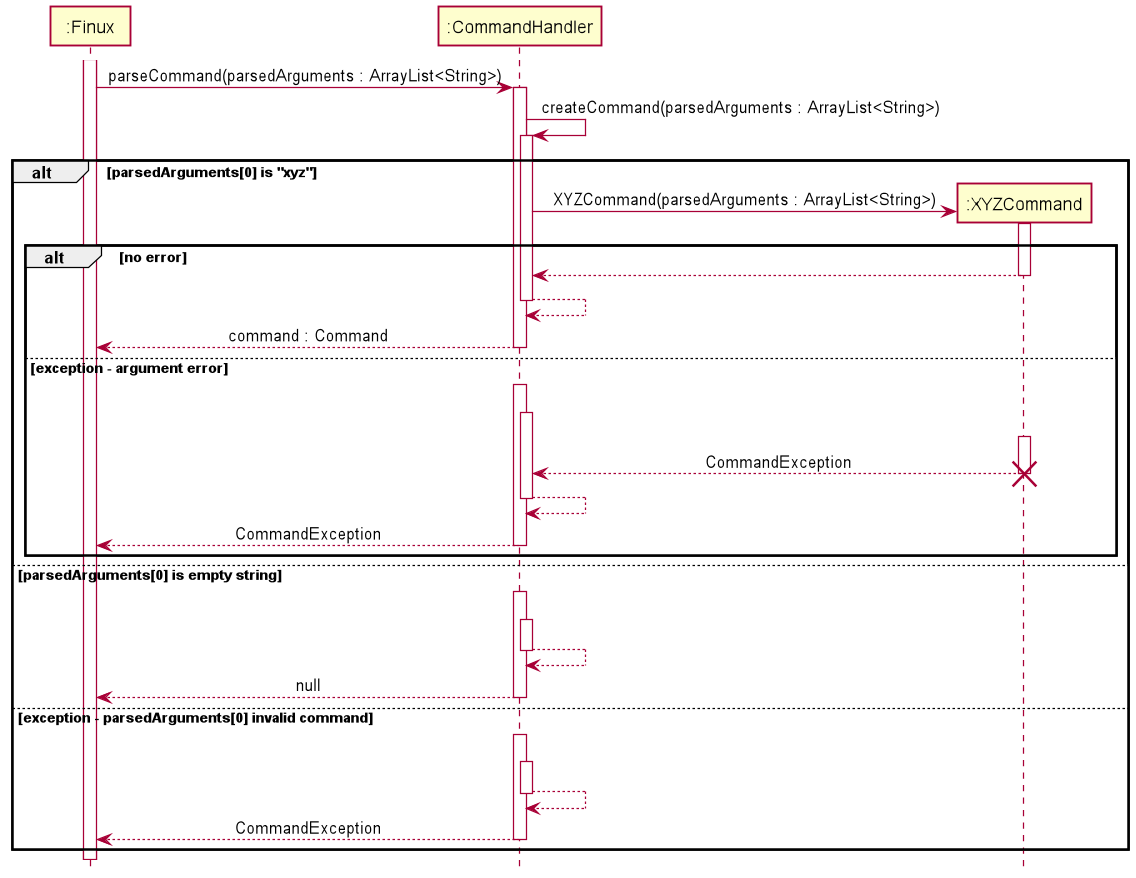

The diagram above was rendered by PlantUML. Its source (embedded in the PNG):
@startuml
!include style.puml

Participant ":Finux" as Finux
Participant ":CommandHandler" as CommandHandler
Participant ":XYZCommand" as XYZCommand

activate Finux
Finux -> CommandHandler : parseCommand(parsedArguments : ArrayList<String>)
activate CommandHandler
CommandHandler -> CommandHandler :createCommand(parsedArguments : ArrayList<String>)
activate CommandHandler
alt parsedArguments[0] is "xyz"
    create XYZCommand
    CommandHandler -> XYZCommand : XYZCommand(parsedArguments : ArrayList<String>)
    activate XYZCommand
    alt no error
    XYZCommand --> CommandHandler
    deactivate XYZCommand
    CommandHandler --> CommandHandler
    deactivate CommandHandler
    CommandHandler --> Finux : command : Command
    deactivate CommandHandler
    else exception - argument error
        Finux --[hidden]> CommandHandler
        activate CommandHandler
        CommandHandler -[hidden]> CommandHandler
        activate CommandHandler
        CommandHandler --[hidden]> XYZCommand
        activate XYZCommand
        XYZCommand --> CommandHandler : CommandException
        deactivate XYZCommand
        destroy XYZCommand
        CommandHandler --> CommandHandler
        deactivate CommandHandler
        CommandHandler --> Finux : CommandException
        deactivate CommandHandler
    end
else parsedArguments[0] is empty string
    Finux --[hidden]> CommandHandler
    activate CommandHandler
    CommandHandler -[hidden]> CommandHandler
    activate CommandHandler
    CommandHandler --> CommandHandler
    deactivate CommandHandler
    CommandHandler --> Finux : null
    deactivate CommandHandler
else exception - parsedArguments[0] invalid command
    Finux --[hidden]> CommandHandler
    activate CommandHandler
    CommandHandler -[hidden]> CommandHandler
    activate CommandHandler
    CommandHandler --> CommandHandler
    deactivate CommandHandler
    CommandHandler --> Finux : CommandException
    deactivate CommandHandler
end

@enduml